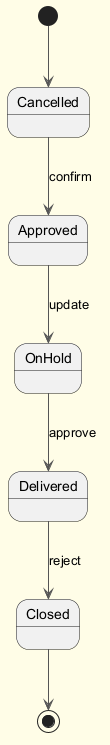

The diagram above was rendered by PlantUML. Its source (embedded in the PNG):
@startuml
skinparam backgroundColor #FFFDE7
skinparam classBackgroundColor #FFF9C4
skinparam classBorderColor #F57F17
skinparam ArrowColor #555555
[*] --> Cancelled
Cancelled --> Approved : confirm
Approved --> OnHold : update
OnHold --> Delivered : approve
Delivered --> Closed : reject
Closed --> [*]
@enduml